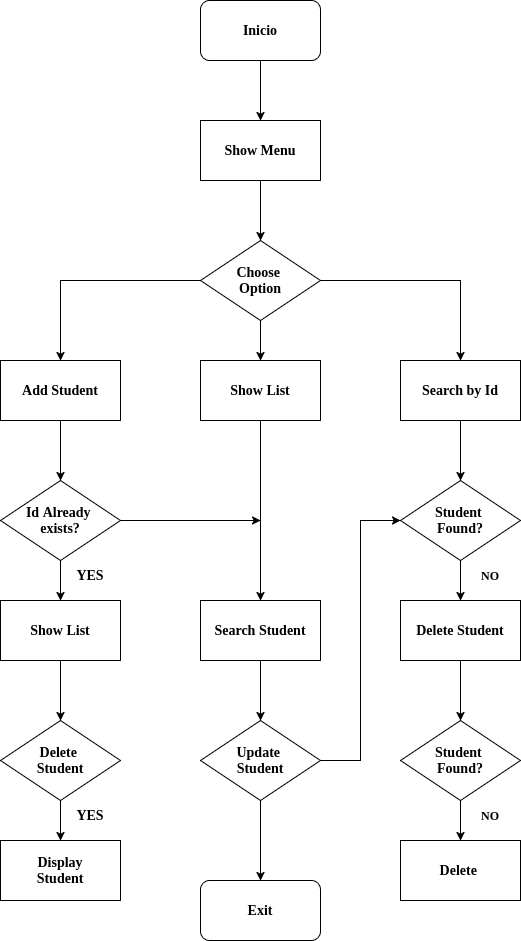

The diagram above was exported from draw.io. Its source (the exported page's mxGraphModel, read from the mxfile embedded in the PNG):
<mxGraphModel dx="1544" dy="795" grid="1" gridSize="10" guides="1" tooltips="1" connect="1" arrows="1" fold="1" page="1" pageScale="1" pageWidth="827" pageHeight="1169" math="0" shadow="0">
  <root>
    <mxCell id="0" />
    <mxCell id="1" parent="0" />
    <mxCell id="Fjz1a4pPPES0FZZe83j8-78" edge="1" parent="1" source="Fjz1a4pPPES0FZZe83j8-2" style="edgeStyle=orthogonalEdgeStyle;rounded=0;orthogonalLoop=1;jettySize=auto;html=1;exitX=0.5;exitY=1;exitDx=0;exitDy=0;" target="Fjz1a4pPPES0FZZe83j8-62">
      <mxGeometry relative="1" as="geometry" />
    </mxCell>
    <mxCell id="Fjz1a4pPPES0FZZe83j8-2" parent="1" style="rounded=1;whiteSpace=wrap;html=1;" value="&lt;div&gt;&lt;b&gt;&lt;font face=&quot;Times New Roman&quot; style=&quot;font-size: 14px;&quot;&gt;Inicio&lt;/font&gt;&lt;/b&gt;&lt;/div&gt;" vertex="1">
      <mxGeometry height="60" width="120" x="360" as="geometry" />
    </mxCell>
    <mxCell id="Fjz1a4pPPES0FZZe83j8-79" edge="1" parent="1" source="Fjz1a4pPPES0FZZe83j8-62" style="edgeStyle=orthogonalEdgeStyle;rounded=0;orthogonalLoop=1;jettySize=auto;html=1;exitX=0.5;exitY=1;exitDx=0;exitDy=0;entryX=0.5;entryY=0;entryDx=0;entryDy=0;" target="Fjz1a4pPPES0FZZe83j8-63">
      <mxGeometry relative="1" as="geometry" />
    </mxCell>
    <mxCell id="Fjz1a4pPPES0FZZe83j8-62" parent="1" style="rounded=0;whiteSpace=wrap;html=1;" value="&lt;div&gt;&lt;b&gt;&lt;font face=&quot;Times New Roman&quot; style=&quot;font-size: 14px;&quot;&gt;Show Menu&lt;/font&gt;&lt;/b&gt;&lt;/div&gt;" vertex="1">
      <mxGeometry height="60" width="120" x="360" y="120" as="geometry" />
    </mxCell>
    <mxCell id="Fjz1a4pPPES0FZZe83j8-80" edge="1" parent="1" source="Fjz1a4pPPES0FZZe83j8-63" style="edgeStyle=orthogonalEdgeStyle;rounded=0;orthogonalLoop=1;jettySize=auto;html=1;exitX=0.5;exitY=1;exitDx=0;exitDy=0;entryX=0.5;entryY=0;entryDx=0;entryDy=0;" target="Fjz1a4pPPES0FZZe83j8-64">
      <mxGeometry relative="1" as="geometry" />
    </mxCell>
    <mxCell id="Fjz1a4pPPES0FZZe83j8-81" edge="1" parent="1" source="Fjz1a4pPPES0FZZe83j8-63" style="edgeStyle=orthogonalEdgeStyle;rounded=0;orthogonalLoop=1;jettySize=auto;html=1;exitX=0;exitY=0.5;exitDx=0;exitDy=0;entryX=0.5;entryY=0;entryDx=0;entryDy=0;" target="Fjz1a4pPPES0FZZe83j8-65">
      <mxGeometry relative="1" as="geometry" />
    </mxCell>
    <mxCell id="Fjz1a4pPPES0FZZe83j8-82" edge="1" parent="1" source="Fjz1a4pPPES0FZZe83j8-63" style="edgeStyle=orthogonalEdgeStyle;rounded=0;orthogonalLoop=1;jettySize=auto;html=1;exitX=1;exitY=0.5;exitDx=0;exitDy=0;entryX=0.5;entryY=0;entryDx=0;entryDy=0;" target="Fjz1a4pPPES0FZZe83j8-66">
      <mxGeometry relative="1" as="geometry" />
    </mxCell>
    <mxCell id="Fjz1a4pPPES0FZZe83j8-63" parent="1" style="rhombus;whiteSpace=wrap;html=1;" value="&lt;div&gt;&lt;b&gt;&lt;font face=&quot;Times New Roman&quot; style=&quot;font-size: 14px;&quot;&gt;Choose&amp;nbsp;&lt;/font&gt;&lt;/b&gt;&lt;/div&gt;&lt;div&gt;&lt;b&gt;&lt;font face=&quot;Times New Roman&quot; style=&quot;font-size: 14px;&quot;&gt;Option&lt;/font&gt;&lt;/b&gt;&lt;/div&gt;" vertex="1">
      <mxGeometry height="80" width="120" x="360" y="240" as="geometry" />
    </mxCell>
    <mxCell id="Fjz1a4pPPES0FZZe83j8-83" edge="1" parent="1" source="Fjz1a4pPPES0FZZe83j8-64" style="edgeStyle=orthogonalEdgeStyle;rounded=0;orthogonalLoop=1;jettySize=auto;html=1;exitX=0.5;exitY=1;exitDx=0;exitDy=0;entryX=0.5;entryY=0;entryDx=0;entryDy=0;" target="Fjz1a4pPPES0FZZe83j8-71">
      <mxGeometry relative="1" as="geometry" />
    </mxCell>
    <mxCell id="Fjz1a4pPPES0FZZe83j8-64" parent="1" style="rounded=0;whiteSpace=wrap;html=1;" value="&lt;div&gt;&lt;b&gt;&lt;font face=&quot;Times New Roman&quot; style=&quot;font-size: 14px;&quot;&gt;Show List&lt;/font&gt;&lt;/b&gt;&lt;/div&gt;" vertex="1">
      <mxGeometry height="60" width="120" x="360" y="360" as="geometry" />
    </mxCell>
    <mxCell id="Fjz1a4pPPES0FZZe83j8-90" edge="1" parent="1" source="Fjz1a4pPPES0FZZe83j8-65" style="edgeStyle=orthogonalEdgeStyle;rounded=0;orthogonalLoop=1;jettySize=auto;html=1;exitX=0.5;exitY=1;exitDx=0;exitDy=0;entryX=0.5;entryY=0;entryDx=0;entryDy=0;" target="Fjz1a4pPPES0FZZe83j8-67">
      <mxGeometry relative="1" as="geometry" />
    </mxCell>
    <mxCell id="Fjz1a4pPPES0FZZe83j8-65" parent="1" style="rounded=0;whiteSpace=wrap;html=1;" value="&lt;div&gt;&lt;b&gt;&lt;font face=&quot;Times New Roman&quot; style=&quot;font-size: 14px;&quot;&gt;Add Student&lt;/font&gt;&lt;/b&gt;&lt;/div&gt;" vertex="1">
      <mxGeometry height="60" width="120" x="160" y="360" as="geometry" />
    </mxCell>
    <mxCell id="Fjz1a4pPPES0FZZe83j8-91" edge="1" parent="1" source="Fjz1a4pPPES0FZZe83j8-66" style="edgeStyle=orthogonalEdgeStyle;rounded=0;orthogonalLoop=1;jettySize=auto;html=1;exitX=0.5;exitY=1;exitDx=0;exitDy=0;entryX=0.5;entryY=0;entryDx=0;entryDy=0;" target="Fjz1a4pPPES0FZZe83j8-74">
      <mxGeometry relative="1" as="geometry" />
    </mxCell>
    <mxCell id="Fjz1a4pPPES0FZZe83j8-66" parent="1" style="rounded=0;whiteSpace=wrap;html=1;" value="&lt;div&gt;&lt;b&gt;&lt;font face=&quot;Times New Roman&quot; style=&quot;font-size: 14px;&quot;&gt;Search by Id&lt;/font&gt;&lt;/b&gt;&lt;/div&gt;" vertex="1">
      <mxGeometry height="60" width="120" x="560" y="360" as="geometry" />
    </mxCell>
    <mxCell id="Fjz1a4pPPES0FZZe83j8-88" edge="1" parent="1" source="Fjz1a4pPPES0FZZe83j8-67" style="edgeStyle=orthogonalEdgeStyle;rounded=0;orthogonalLoop=1;jettySize=auto;html=1;exitX=0.5;exitY=1;exitDx=0;exitDy=0;entryX=0.5;entryY=0;entryDx=0;entryDy=0;" target="Fjz1a4pPPES0FZZe83j8-68">
      <mxGeometry relative="1" as="geometry" />
    </mxCell>
    <mxCell id="Fjz1a4pPPES0FZZe83j8-95" edge="1" parent="1" source="Fjz1a4pPPES0FZZe83j8-67" style="edgeStyle=orthogonalEdgeStyle;rounded=0;orthogonalLoop=1;jettySize=auto;html=1;exitX=1;exitY=0.5;exitDx=0;exitDy=0;">
      <mxGeometry relative="1" as="geometry">
        <mxPoint x="420" y="520" as="targetPoint" />
      </mxGeometry>
    </mxCell>
    <mxCell id="Fjz1a4pPPES0FZZe83j8-67" parent="1" style="rhombus;whiteSpace=wrap;html=1;" value="&lt;div&gt;&lt;b&gt;&lt;font face=&quot;Times New Roman&quot; style=&quot;font-size: 14px;&quot;&gt;Id Already&amp;nbsp;&lt;/font&gt;&lt;/b&gt;&lt;/div&gt;&lt;div&gt;&lt;b&gt;&lt;font face=&quot;Times New Roman&quot; style=&quot;font-size: 14px;&quot;&gt;exists?&lt;/font&gt;&lt;/b&gt;&lt;/div&gt;" vertex="1">
      <mxGeometry height="80" width="120" x="160" y="480" as="geometry" />
    </mxCell>
    <mxCell id="Fjz1a4pPPES0FZZe83j8-87" edge="1" parent="1" source="Fjz1a4pPPES0FZZe83j8-68" style="edgeStyle=orthogonalEdgeStyle;rounded=0;orthogonalLoop=1;jettySize=auto;html=1;exitX=0.5;exitY=1;exitDx=0;exitDy=0;entryX=0.5;entryY=0;entryDx=0;entryDy=0;" target="Fjz1a4pPPES0FZZe83j8-69">
      <mxGeometry relative="1" as="geometry" />
    </mxCell>
    <mxCell id="Fjz1a4pPPES0FZZe83j8-68" parent="1" style="rounded=0;whiteSpace=wrap;html=1;" value="&lt;div&gt;&lt;b&gt;&lt;font face=&quot;Times New Roman&quot; style=&quot;font-size: 14px;&quot;&gt;Show List&lt;/font&gt;&lt;/b&gt;&lt;/div&gt;" vertex="1">
      <mxGeometry height="60" width="120" x="160" y="600" as="geometry" />
    </mxCell>
    <mxCell id="Fjz1a4pPPES0FZZe83j8-89" edge="1" parent="1" source="Fjz1a4pPPES0FZZe83j8-69" style="edgeStyle=orthogonalEdgeStyle;rounded=0;orthogonalLoop=1;jettySize=auto;html=1;exitX=0.5;exitY=1;exitDx=0;exitDy=0;entryX=0.5;entryY=0;entryDx=0;entryDy=0;" target="Fjz1a4pPPES0FZZe83j8-70">
      <mxGeometry relative="1" as="geometry" />
    </mxCell>
    <mxCell id="Fjz1a4pPPES0FZZe83j8-69" parent="1" style="rhombus;whiteSpace=wrap;html=1;" value="&lt;div&gt;&lt;b&gt;&lt;font face=&quot;Times New Roman&quot; style=&quot;font-size: 14px;&quot;&gt;Delete&amp;nbsp;&lt;/font&gt;&lt;/b&gt;&lt;/div&gt;&lt;div&gt;&lt;b&gt;&lt;font face=&quot;Times New Roman&quot; style=&quot;font-size: 14px;&quot;&gt;Student&lt;/font&gt;&lt;/b&gt;&lt;/div&gt;" vertex="1">
      <mxGeometry height="80" width="120" x="160" y="720" as="geometry" />
    </mxCell>
    <mxCell id="Fjz1a4pPPES0FZZe83j8-70" parent="1" style="rounded=0;whiteSpace=wrap;html=1;" value="&lt;div&gt;&lt;b&gt;&lt;font face=&quot;Times New Roman&quot; style=&quot;font-size: 14px;&quot;&gt;Display&lt;/font&gt;&lt;/b&gt;&lt;/div&gt;&lt;div&gt;&lt;b&gt;&lt;font face=&quot;Times New Roman&quot; style=&quot;font-size: 14px;&quot;&gt;Student&lt;/font&gt;&lt;/b&gt;&lt;/div&gt;" vertex="1">
      <mxGeometry height="60" width="120" x="160" y="840" as="geometry" />
    </mxCell>
    <mxCell id="Fjz1a4pPPES0FZZe83j8-84" edge="1" parent="1" source="Fjz1a4pPPES0FZZe83j8-71" style="edgeStyle=orthogonalEdgeStyle;rounded=0;orthogonalLoop=1;jettySize=auto;html=1;exitX=0.5;exitY=1;exitDx=0;exitDy=0;entryX=0.5;entryY=0;entryDx=0;entryDy=0;" target="Fjz1a4pPPES0FZZe83j8-72">
      <mxGeometry relative="1" as="geometry" />
    </mxCell>
    <mxCell id="Fjz1a4pPPES0FZZe83j8-71" parent="1" style="rounded=0;whiteSpace=wrap;html=1;" value="&lt;div&gt;&lt;b&gt;&lt;font face=&quot;Times New Roman&quot; style=&quot;font-size: 14px;&quot;&gt;Search Student&lt;/font&gt;&lt;/b&gt;&lt;/div&gt;" vertex="1">
      <mxGeometry height="60" width="120" x="360" y="600" as="geometry" />
    </mxCell>
    <mxCell id="Fjz1a4pPPES0FZZe83j8-85" edge="1" parent="1" source="Fjz1a4pPPES0FZZe83j8-72" style="edgeStyle=orthogonalEdgeStyle;rounded=0;orthogonalLoop=1;jettySize=auto;html=1;exitX=0.5;exitY=1;exitDx=0;exitDy=0;entryX=0.5;entryY=0;entryDx=0;entryDy=0;" target="Fjz1a4pPPES0FZZe83j8-73">
      <mxGeometry relative="1" as="geometry" />
    </mxCell>
    <mxCell id="Fjz1a4pPPES0FZZe83j8-96" edge="1" parent="1" source="Fjz1a4pPPES0FZZe83j8-72" style="edgeStyle=orthogonalEdgeStyle;rounded=0;orthogonalLoop=1;jettySize=auto;html=1;exitX=1;exitY=0.5;exitDx=0;exitDy=0;entryX=0;entryY=0.5;entryDx=0;entryDy=0;" target="Fjz1a4pPPES0FZZe83j8-74">
      <mxGeometry relative="1" as="geometry" />
    </mxCell>
    <mxCell id="Fjz1a4pPPES0FZZe83j8-72" parent="1" style="rhombus;whiteSpace=wrap;html=1;" value="&lt;div&gt;&lt;b&gt;&lt;font face=&quot;Times New Roman&quot; style=&quot;font-size: 14px;&quot;&gt;Update&amp;nbsp;&lt;/font&gt;&lt;/b&gt;&lt;/div&gt;&lt;div&gt;&lt;b&gt;&lt;font face=&quot;Times New Roman&quot; style=&quot;font-size: 14px;&quot;&gt;Student&lt;/font&gt;&lt;/b&gt;&lt;/div&gt;" vertex="1">
      <mxGeometry height="80" width="120" x="360" y="720" as="geometry" />
    </mxCell>
    <mxCell id="Fjz1a4pPPES0FZZe83j8-73" parent="1" style="rounded=1;whiteSpace=wrap;html=1;" value="&lt;div&gt;&lt;b&gt;&lt;font face=&quot;Times New Roman&quot; style=&quot;font-size: 14px;&quot;&gt;Exit&lt;/font&gt;&lt;/b&gt;&lt;/div&gt;" vertex="1">
      <mxGeometry height="60" width="120" x="360" y="880" as="geometry" />
    </mxCell>
    <mxCell id="Fjz1a4pPPES0FZZe83j8-92" edge="1" parent="1" source="Fjz1a4pPPES0FZZe83j8-74" style="edgeStyle=orthogonalEdgeStyle;rounded=0;orthogonalLoop=1;jettySize=auto;html=1;exitX=0.5;exitY=1;exitDx=0;exitDy=0;entryX=0.5;entryY=0;entryDx=0;entryDy=0;" target="Fjz1a4pPPES0FZZe83j8-75">
      <mxGeometry relative="1" as="geometry" />
    </mxCell>
    <mxCell id="Fjz1a4pPPES0FZZe83j8-74" parent="1" style="rhombus;whiteSpace=wrap;html=1;" value="&lt;div&gt;&lt;b&gt;&lt;font face=&quot;Times New Roman&quot; style=&quot;font-size: 14px;&quot;&gt;Student&amp;nbsp;&lt;/font&gt;&lt;/b&gt;&lt;/div&gt;&lt;div&gt;&lt;b&gt;&lt;font face=&quot;Times New Roman&quot; style=&quot;font-size: 14px;&quot;&gt;Found?&lt;/font&gt;&lt;/b&gt;&lt;/div&gt;" vertex="1">
      <mxGeometry height="80" width="120" x="560" y="480" as="geometry" />
    </mxCell>
    <mxCell id="Fjz1a4pPPES0FZZe83j8-93" edge="1" parent="1" source="Fjz1a4pPPES0FZZe83j8-75" style="edgeStyle=orthogonalEdgeStyle;rounded=0;orthogonalLoop=1;jettySize=auto;html=1;exitX=0.5;exitY=1;exitDx=0;exitDy=0;entryX=0.5;entryY=0;entryDx=0;entryDy=0;" target="Fjz1a4pPPES0FZZe83j8-76">
      <mxGeometry relative="1" as="geometry" />
    </mxCell>
    <mxCell id="Fjz1a4pPPES0FZZe83j8-75" parent="1" style="rounded=0;whiteSpace=wrap;html=1;" value="&lt;div&gt;&lt;b&gt;&lt;font face=&quot;Times New Roman&quot; style=&quot;font-size: 14px;&quot;&gt;Delete Student&lt;/font&gt;&lt;/b&gt;&lt;/div&gt;" vertex="1">
      <mxGeometry height="60" width="120" x="560" y="600" as="geometry" />
    </mxCell>
    <mxCell id="Fjz1a4pPPES0FZZe83j8-94" edge="1" parent="1" source="Fjz1a4pPPES0FZZe83j8-76" style="edgeStyle=orthogonalEdgeStyle;rounded=0;orthogonalLoop=1;jettySize=auto;html=1;exitX=0.5;exitY=1;exitDx=0;exitDy=0;entryX=0.5;entryY=0;entryDx=0;entryDy=0;" target="Fjz1a4pPPES0FZZe83j8-77">
      <mxGeometry relative="1" as="geometry" />
    </mxCell>
    <mxCell id="Fjz1a4pPPES0FZZe83j8-76" parent="1" style="rhombus;whiteSpace=wrap;html=1;" value="&lt;div&gt;&lt;b&gt;&lt;font face=&quot;Times New Roman&quot; style=&quot;font-size: 14px;&quot;&gt;Student&amp;nbsp;&lt;/font&gt;&lt;/b&gt;&lt;/div&gt;&lt;div&gt;&lt;b&gt;&lt;font face=&quot;Times New Roman&quot; style=&quot;font-size: 14px;&quot;&gt;Found?&lt;/font&gt;&lt;/b&gt;&lt;/div&gt;" vertex="1">
      <mxGeometry height="80" width="120" x="560" y="720" as="geometry" />
    </mxCell>
    <mxCell id="Fjz1a4pPPES0FZZe83j8-77" parent="1" style="rounded=0;whiteSpace=wrap;html=1;" value="&lt;div&gt;&lt;b&gt;&lt;font face=&quot;Times New Roman&quot; style=&quot;font-size: 14px;&quot;&gt;Delete&amp;nbsp;&lt;/font&gt;&lt;/b&gt;&lt;/div&gt;" vertex="1">
      <mxGeometry height="60" width="120" x="560" y="840" as="geometry" />
    </mxCell>
    <mxCell id="Fjz1a4pPPES0FZZe83j8-98" parent="1" style="text;html=1;whiteSpace=wrap;strokeColor=none;fillColor=none;align=center;verticalAlign=middle;rounded=0;" value="&lt;font face=&quot;Times New Roman&quot; style=&quot;font-size: 14px;&quot;&gt;&lt;b&gt;YES&lt;/b&gt;&lt;/font&gt;" vertex="1">
      <mxGeometry height="30" width="60" x="220" y="560" as="geometry" />
    </mxCell>
    <mxCell id="Fjz1a4pPPES0FZZe83j8-99" parent="1" style="text;html=1;whiteSpace=wrap;strokeColor=none;fillColor=none;align=center;verticalAlign=middle;rounded=0;" value="&lt;font face=&quot;Times New Roman&quot; style=&quot;font-size: 14px;&quot;&gt;&lt;b&gt;YES&lt;/b&gt;&lt;/font&gt;" vertex="1">
      <mxGeometry height="30" width="60" x="220" y="800" as="geometry" />
    </mxCell>
    <mxCell id="Fjz1a4pPPES0FZZe83j8-100" parent="1" style="text;html=1;whiteSpace=wrap;strokeColor=none;fillColor=none;align=center;verticalAlign=middle;rounded=0;" value="&lt;font face=&quot;Times New Roman&quot;&gt;&lt;b&gt;NO&lt;/b&gt;&lt;/font&gt;" vertex="1">
      <mxGeometry height="30" width="60" x="620" y="560" as="geometry" />
    </mxCell>
    <mxCell id="Fjz1a4pPPES0FZZe83j8-101" parent="1" style="text;html=1;whiteSpace=wrap;strokeColor=none;fillColor=none;align=center;verticalAlign=middle;rounded=0;" value="&lt;font face=&quot;Times New Roman&quot;&gt;&lt;b&gt;NO&lt;/b&gt;&lt;/font&gt;" vertex="1">
      <mxGeometry height="30" width="60" x="620" y="800" as="geometry" />
    </mxCell>
  </root>
</mxGraphModel>